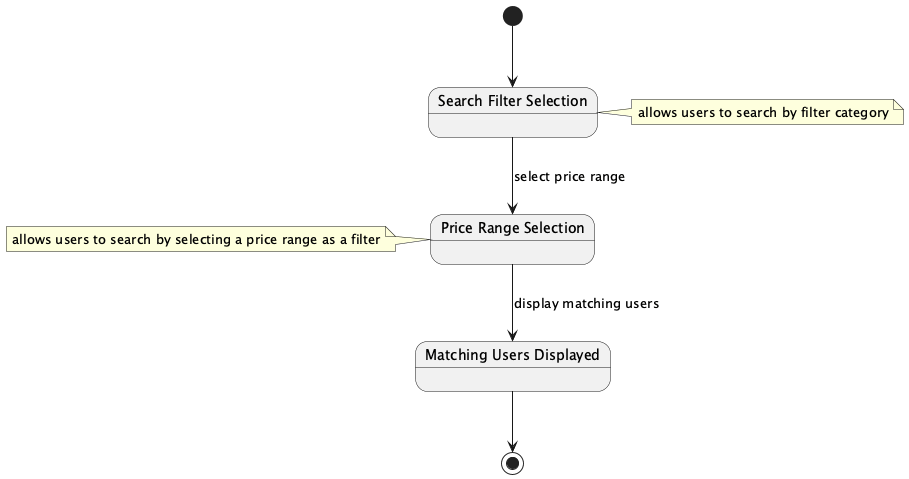

The diagram above was rendered by PlantUML. Its source (embedded in the PNG):
@startuml
state "Search Filter Selection" as SearchFilter
state "Price Range Selection" as PriceRange
state "Matching Users Displayed" as MatchingUsers

[*] --> SearchFilter
SearchFilter --> PriceRange : select price range
PriceRange --> MatchingUsers : display matching users

note right of SearchFilter: allows users to search by filter category
note left of PriceRange: allows users to search by selecting a price range as a filter

MatchingUsers --> [*]

@enduml